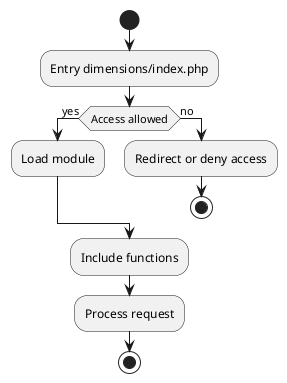

The diagram above was rendered by PlantUML. Its source (embedded in the PNG):
@startuml
start
:Entry dimensions/index.php;
if (Access allowed) then (yes)
  :Load module;
else (no)
  :Redirect or deny access;
  stop
endif
:Include functions;
:Process request;
stop
@enduml